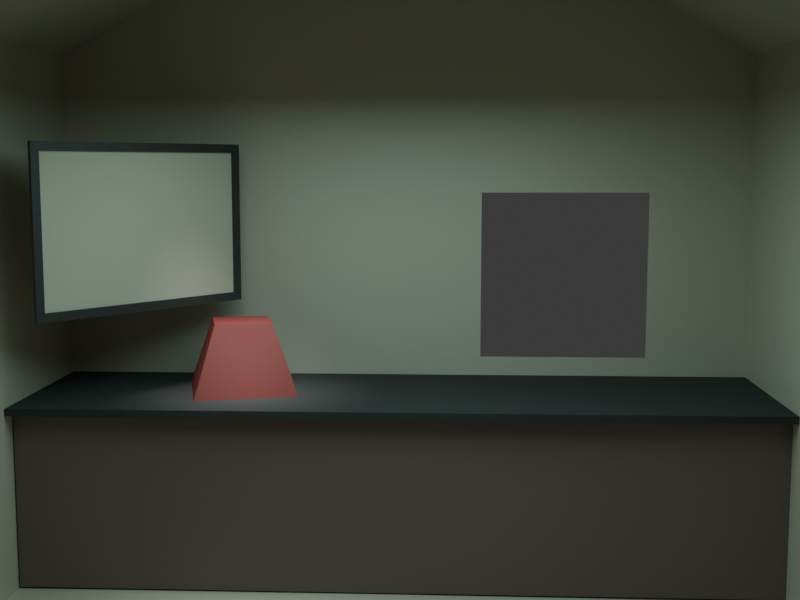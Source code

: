 # Source: spy_office.blend  (saved by Blender 4.3.34; exported with 4.5.12 LTS)
import bpy
from mathutils import Matrix  # noqa: F401  (used for matrix-valued properties, if any)

bpy.ops.wm.read_factory_settings(use_empty=True)
scene = bpy.context.scene
scene.name = 'Scene'

# ---- collections
col_collection = bpy.data.collections.new('Collection'); scene.collection.children.link(col_collection)
col_boolean_cutters = bpy.data.collections.new('boolean_cutters'); scene.collection.children.link(col_boolean_cutters)
col_boolean_cutters.hide_render = True

# ---- materials (node trees are filled in below, after node groups)
mat_m_walls = bpy.data.materials.new('M_Walls')
mat_material_002 = bpy.data.materials.new('Material.002')
mat_m_countertop = bpy.data.materials.new('M_Countertop')
mat_material_001 = bpy.data.materials.new('Material.001')
mat_material_003 = bpy.data.materials.new('Material.003')
mat_m_corkboard = bpy.data.materials.new('M_corkboard')
mat_black = bpy.data.materials.new('Black')

# ---- material node trees
mat_m_walls.use_nodes = True; mat_m_walls.node_tree.nodes.clear()
_N = mat_m_walls.node_tree.nodes; _L = mat_m_walls.node_tree.links
n0 = _N.new('ShaderNodeBsdfPrincipled'); n0.name = 'Principled BSDF'; n0.location = (10, 300)
n0.inputs[0].default_value = (0.5841, 0.5333, 0.4341, 1.0)
n1 = _N.new('ShaderNodeOutputMaterial'); n1.name = 'Material Output'; n1.location = (300, 300)
_L.new(n0.outputs[0], n1.inputs[0])
n1.is_active_output = True
mat_material_002.use_nodes = True; mat_material_002.node_tree.nodes.clear()
_N = mat_material_002.node_tree.nodes; _L = mat_material_002.node_tree.links
n0 = _N.new('ShaderNodeBsdfPrincipled'); n0.name = 'Principled BSDF'; n0.location = (10, 300)
n0.inputs[0].default_value = (0.2016, 0.1329, 0.1274, 1.0)
n1 = _N.new('ShaderNodeOutputMaterial'); n1.name = 'Material Output'; n1.location = (300, 300)
_L.new(n0.outputs[0], n1.inputs[0])
n1.is_active_output = True
mat_m_countertop.use_nodes = True; mat_m_countertop.node_tree.nodes.clear()
_N = mat_m_countertop.node_tree.nodes; _L = mat_m_countertop.node_tree.links
n0 = _N.new('ShaderNodeBsdfPrincipled'); n0.name = 'Principled BSDF'; n0.location = (10, 300)
n0.inputs[0].default_value = (0.04091, 0.04091, 0.04091, 1.0)
n0.inputs[2].default_value = 0.9773
n1 = _N.new('ShaderNodeOutputMaterial'); n1.name = 'Material Output'; n1.location = (300, 300)
_L.new(n0.outputs[0], n1.inputs[0])
n1.is_active_output = True
mat_material_001.use_nodes = True; mat_material_001.node_tree.nodes.clear()
_N = mat_material_001.node_tree.nodes; _L = mat_material_001.node_tree.links
n0 = _N.new('ShaderNodeBsdfPrincipled'); n0.name = 'Principled BSDF'; n0.location = (10, 300)
n0.inputs[0].default_value = (0.227, 0.0382, 0.0356, 1.0)
n1 = _N.new('ShaderNodeOutputMaterial'); n1.name = 'Material Output'; n1.location = (300, 300)
_L.new(n0.outputs[0], n1.inputs[0])
n1.is_active_output = True
mat_material_003.use_nodes = True; mat_material_003.node_tree.nodes.clear()
_N = mat_material_003.node_tree.nodes; _L = mat_material_003.node_tree.links
n0 = _N.new('ShaderNodeBsdfPrincipled'); n0.name = 'Principled BSDF'; n0.location = (10, 300)
n0.inputs[0].default_value = (0.04091, 0.04091, 0.04091, 1.0)
n1 = _N.new('ShaderNodeOutputMaterial'); n1.name = 'Material Output'; n1.location = (300, 300)
_L.new(n0.outputs[0], n1.inputs[0])
n1.is_active_output = True
mat_m_corkboard.use_nodes = True; mat_m_corkboard.node_tree.nodes.clear()
_N = mat_m_corkboard.node_tree.nodes; _L = mat_m_corkboard.node_tree.links
n0 = _N.new('ShaderNodeBsdfPrincipled'); n0.name = 'Principled BSDF'; n0.location = (10, 300)
n0.inputs[0].default_value = (0.5841, 0.5333, 0.4341, 1.0)
n1 = _N.new('ShaderNodeOutputMaterial'); n1.name = 'Material Output'; n1.location = (300, 300)
_L.new(n0.outputs[0], n1.inputs[0])
n1.is_active_output = True

# ---- world
world_world = bpy.data.worlds.new('World'); scene.world = world_world
world_world.use_nodes = True; world_world.node_tree.nodes.clear()
_N = world_world.node_tree.nodes; _L = world_world.node_tree.links
n0 = _N.new('ShaderNodeOutputWorld'); n0.name = 'World Output'; n0.location = (300, 300)
n1 = _N.new('ShaderNodeBackground'); n1.name = 'Background'; n1.location = (10, 300)
n1.inputs[0].default_value = (0.05088, 0.05088, 0.05088, 1.0)
_L.new(n1.outputs[0], n0.inputs[0])
n0.is_active_output = True
world_world.color = (0.05088, 0.05088, 0.05088)
world_world.sun_shadow_jitter_overblur = 0.0

# ---- cameras
cam_camera = bpy.data.cameras.new('Camera')
cam_camera.passepartout_alpha = 0.899
cam_camera.clip_end = 100.0
cam_camera.ortho_scale = 7.314

# ---- lights
light_area = bpy.data.lights.new('Area', 'AREA')
light_area.color = (0.09084, 0.1413, 0.1356)
light_area.energy = 60.0
light_area.size = 1.0
light_area.size_y = 1.0
light_spot = bpy.data.lights.new('Spot', 'SPOT')
light_spot.energy = 30.0
light_spot.shadow_soft_size = 0.2
light_spot.spot_blend = 0.8167

# ---- meshes
me_cube_001 = bpy.data.meshes.new('Cube.001')
me_cube_001.from_pydata([(-1.0, -1.0, 0.0), (-1.0, -1.0, 1.365), (-1.0, 1.0, 0.0), (-1.0, 1.0, 1.365), (1.0, -1.0, 0.0), (1.0, -1.0, 1.365), (1.0, 1.0, 0.0), (1.0, 1.0, 1.365), (0.0, 1.0, 0.0), (0.0, 1.0, 1.365), (0.0, -1.0, 0.0), (0.0, -1.0, 1.365), (-1.0, -1.0, 1.424), (-1.0, 1.0, 1.424), (0.0, 1.0, 1.977), (1.0, 1.0, 1.424), (1.0, -1.0, 1.424), (0.0, -1.0, 1.977)], [], [(0, 1, 3, 2), (8, 9, 7, 6), (6, 7, 5, 4), (8, 6, 4, 10), (7, 9, 14, 15), (11, 5, 16, 17), (2, 8, 10, 0), (2, 3, 9, 8), (17, 16, 15, 14), (12, 17, 14, 13), (5, 7, 15, 16), (1, 11, 17, 12), (9, 3, 13, 14), (3, 1, 12, 13)])
_uv = me_cube_001.uv_layers.new(name='UVMap')
_uv.uv.foreach_set('vector', [0.375, 0.0, 0.625, 0.0, 0.625, 0.25, 0.375, 0.25, 0.375, 0.375, 0.625, 0.375, 0.625, 0.5, 0.375, 0.5, 0.375, 0.5, 0.625, 0.5, 0.625, 0.75, 0.375, 0.75, 0.25, 0.5, 0.375, 0.5, 0.375, 0.75, 0.25, 0.75, 0.625, 0.5, 0.625, 0.375, 0.625, 0.375, 0.625, 0.5, 0.0, 0.0, 0.0, 0.0, 0.0, 0.0, 0.0, 0.0, 0.125, 0.5, 0.25, 0.5, 0.25, 0.75, 0.125, 0.75, 0.375, 0.25, 0.625, 0.25, 0.625, 0.375, 0.375, 0.375, 0.625, 0.375, 0.625, 0.75, 0.625, 0.5, 0.625, 0.375, 0.625, 0.0, 0.625, 0.375, 0.625, 0.375, 0.625, 0.25, 0.625, 0.75, 0.625, 0.5, 0.625, 0.5, 0.625, 0.75, 0.0, 0.0, 0.0, 0.0, 0.0, 0.0, 0.0, 0.0, 0.625, 0.375, 0.625, 0.25, 0.625, 0.25, 0.625, 0.375, 0.625, 0.25, 0.625, 0.0, 0.625, 0.0, 0.625, 0.25])
me_cube_001.materials.append(mat_m_walls)
me_cube_001.update()
me_cube_002 = bpy.data.meshes.new('Cube.002')
me_cube_002.from_pydata([(-1.0, -1.0, -1.0), (-1.0, -1.0, 1.0), (-1.0, 1.0, -1.0), (-1.0, 1.0, 1.0), (1.0, -1.0, -1.0), (1.0, -1.0, 1.0), (1.0, 1.0, -1.0), (1.0, 1.0, 1.0)], [], [(0, 1, 3, 2), (2, 3, 7, 6), (6, 7, 5, 4), (4, 5, 1, 0), (2, 6, 4, 0), (7, 3, 1, 5)])
_uv = me_cube_002.uv_layers.new(name='UVMap')
_uv.uv.foreach_set('vector', [0.375, 0.0, 0.625, 0.0, 0.625, 0.25, 0.375, 0.25, 0.375, 0.25, 0.625, 0.25, 0.625, 0.5, 0.375, 0.5, 0.375, 0.5, 0.625, 0.5, 0.625, 0.75, 0.375, 0.75, 0.375, 0.75, 0.625, 0.75, 0.625, 1.0, 0.375, 1.0, 0.125, 0.5, 0.375, 0.5, 0.375, 0.75, 0.125, 0.75, 0.625, 0.5, 0.875, 0.5, 0.875, 0.75, 0.625, 0.75])
me_cube_002.update()
me_cube_003 = bpy.data.meshes.new('Cube.003')
me_cube_003.from_pydata([(-2.586, -1.13, 0.0301), (-2.586, -1.13, 1.254), (-2.586, 0.09337, 0.0301), (-2.586, 0.09337, 1.254), (2.607, -1.13, 0.0301), (2.607, -1.13, 1.254), (2.607, 0.09337, 0.0301), (2.607, 0.09337, 1.254), (-2.586, -1.13, 1.304), (-2.586, 0.09337, 1.304), (2.607, 0.09337, 1.304), (2.607, -1.13, 1.304), (2.607, -1.259, 1.254), (-2.586, -1.259, 1.254), (2.607, -1.259, 1.304), (-2.586, -1.259, 1.304)], [], [(0, 1, 3, 2), (2, 3, 7, 6), (6, 7, 5, 4), (4, 5, 1, 0), (2, 6, 4, 0), (5, 7, 10, 11), (10, 9, 8, 11), (3, 1, 8, 9), (5, 11, 14, 12), (7, 3, 9, 10), (13, 12, 14, 15), (11, 8, 15, 14), (1, 5, 12, 13), (8, 1, 13, 15)])
me_cube_003.polygons.foreach_set('material_index', [0, 0, 0, 0, 0, 1, 1, 1, 1, 1, 1, 1, 0, 1])
_uv = me_cube_003.uv_layers.new(name='UVMap')
_uv.uv.foreach_set('vector', [0.375, 0.0, 0.625, 0.0, 0.625, 0.25, 0.375, 0.25, 0.375, 0.25, 0.625, 0.25, 0.625, 0.5, 0.375, 0.5, 0.375, 0.5, 0.625, 0.5, 0.625, 0.75, 0.375, 0.75, 0.375, 0.75, 0.625, 0.75, 0.625, 1.0, 0.375, 1.0, 0.125, 0.5, 0.375, 0.5, 0.375, 0.75, 0.125, 0.75, 0.625, 0.75, 0.625, 0.5, 0.625, 0.5, 0.625, 0.75, 0.625, 0.5, 0.875, 0.5, 0.875, 0.75, 0.625, 0.75, 0.625, 0.25, 0.625, 0.0, 0.625, 0.0, 0.625, 0.25, 0.625, 0.75, 0.625, 0.75, 0.625, 0.75, 0.625, 0.75, 0.625, 0.5, 0.625, 0.25, 0.625, 0.25, 0.625, 0.5, 0.625, 1.0, 0.625, 0.75, 0.625, 0.75, 0.625, 1.0, 0.625, 0.75, 0.875, 0.75, 0.875, 0.75, 0.625, 0.75, 0.625, 1.0, 0.625, 0.75, 0.625, 0.75, 0.625, 1.0, 0.625, 0.0, 0.625, 0.0, 0.625, 0.0, 0.625, 0.0])
me_cube_003.materials.append(mat_material_002)
me_cube_003.materials.append(mat_m_countertop)
me_cube_003.update()
me_cube_004 = bpy.data.meshes.new('Cube.004')
me_cube_004.from_pydata([(-1.0, -1.0, -1.0), (-0.5352, -0.5352, 0.4739), (-1.0, 1.0, -1.0), (-0.5352, 0.5352, 0.4739), (1.0, -1.0, -1.0), (0.5352, -0.5352, 0.4739), (1.0, 1.0, -1.0), (0.5352, 0.5352, 0.4739)], [], [(0, 1, 3, 2), (2, 3, 7, 6), (6, 7, 5, 4), (4, 5, 1, 0), (2, 6, 4, 0), (7, 3, 1, 5)])
_uv = me_cube_004.uv_layers.new(name='UVMap')
_uv.uv.foreach_set('vector', [0.375, 0.0, 0.625, 0.0, 0.625, 0.25, 0.375, 0.25, 0.375, 0.25, 0.625, 0.25, 0.625, 0.5, 0.375, 0.5, 0.375, 0.5, 0.625, 0.5, 0.625, 0.75, 0.375, 0.75, 0.375, 0.75, 0.625, 0.75, 0.625, 1.0, 0.375, 1.0, 0.125, 0.5, 0.375, 0.5, 0.375, 0.75, 0.125, 0.75, 0.625, 0.5, 0.875, 0.5, 0.875, 0.75, 0.625, 0.75])
me_cube_004.materials.append(mat_material_001)
me_cube_004.update()
me_cube_005 = bpy.data.meshes.new('Cube.005')
me_cube_005.from_pydata([(-2.705, 1.249, 2.411), (-2.705, 1.249, 3.668), (-2.776, 1.211, 2.338), (-2.776, 1.211, 3.741), (-1.521, 2.807, 2.411), (-1.521, 2.807, 3.668), (-1.503, 2.885, 2.338), (-1.503, 2.885, 3.741), (-2.749, 1.191, 2.338), (-2.749, 1.191, 3.741), (-1.477, 2.865, 3.741), (-1.477, 2.865, 2.338), (-2.724, 1.264, 2.411), (-2.724, 1.264, 3.668), (-1.54, 2.821, 3.668), (-1.54, 2.821, 2.411)], [], [(8, 9, 3, 2), (2, 3, 7, 6), (6, 7, 10, 11), (0, 4, 15, 12), (2, 6, 11, 8), (7, 3, 9, 10), (0, 1, 9, 8), (5, 4, 11, 10), (4, 0, 8, 11), (1, 5, 10, 9), (15, 14, 13, 12), (1, 0, 12, 13), (5, 1, 13, 14), (4, 5, 14, 15)])
me_cube_005.polygons.foreach_set('material_index', [0, 0, 0, 0, 0, 0, 0, 0, 0, 0, 1, 0, 0, 0])
_uv = me_cube_005.uv_layers.new(name='UVMap')
_uv.uv.foreach_set('vector', [0.375, 0.0, 0.625, 0.0, 0.625, 0.25, 0.375, 0.25, 0.375, 0.25, 0.625, 0.25, 0.625, 0.5, 0.375, 0.5, 0.375, 0.5, 0.625, 0.5, 0.625, 0.75, 0.375, 0.75, 0.388, 0.9913, 0.388, 0.7587, 0.388, 0.7587, 0.388, 0.9913, 0.125, 0.5, 0.375, 0.5, 0.375, 0.75, 0.125, 0.75, 0.625, 0.5, 0.875, 0.5, 0.875, 0.75, 0.625, 0.75, 0.388, 0.9913, 0.612, 0.9913, 0.625, 1.0, 0.375, 1.0, 0.612, 0.7587, 0.388, 0.7587, 0.375, 0.75, 0.625, 0.75, 0.388, 0.7587, 0.388, 0.9913, 0.375, 1.0, 0.375, 0.75, 0.612, 0.9913, 0.612, 0.7587, 0.625, 0.75, 0.625, 1.0, 0.388, 0.7587, 0.612, 0.7587, 0.612, 0.9913, 0.388, 0.9913, 0.612, 0.9913, 0.388, 0.9913, 0.388, 0.9913, 0.612, 0.9913, 0.612, 0.7587, 0.612, 0.9913, 0.612, 0.9913, 0.612, 0.7587, 0.388, 0.7587, 0.612, 0.7587, 0.612, 0.7587, 0.388, 0.7587])
me_cube_005.materials.append(mat_material_003)
me_cube_005.materials.append(mat_m_corkboard)
me_cube_005.update()

# ---- objects
ob_camera = bpy.data.objects.new('Camera', cam_camera)
ob_walls = bpy.data.objects.new('Walls', me_cube_001)
ob_window_cutter = bpy.data.objects.new('Window_cutter', me_cube_002)
ob_cube = bpy.data.objects.new('Cube', me_cube_003)
ob_phone = bpy.data.objects.new('Phone', me_cube_004)
ob_area = bpy.data.objects.new('Area', light_area)
ob_spot = bpy.data.objects.new('Spot', light_spot)
ob_cube_001 = bpy.data.objects.new('Cube.001', me_cube_005)
ob_lineart = bpy.data.objects.new('LineArt', None)

# ---- transforms, parenting, visibility, modifiers, constraints
ob_camera.location = (0.14, -2.238, 1.109)
ob_camera.rotation_euler = (1.451, -5.893e-08, 0.04698)
ob_camera.lock_rotations_4d = False
ob_camera.empty_display_type = 'ARROWS'
ob_camera.color = (0.0, 0.0, 0.0, 0.0)
ob_camera.display_type = 'WIRE'
ob_camera.lineart.crease_threshold = 0.0
ob_walls.location = (0.0, 0.0, 0.0)
_m = ob_walls.modifiers.new('Solidify', 'SOLIDIFY')
_m = ob_walls.modifiers.new('boolean_Window_cutter', 'BOOLEAN')
_m.object = ob_window_cutter
_m.solver = 'FAST'
ob_window_cutter.parent = ob_walls
ob_window_cutter.location = (0.4649, 1.048, 0.7932)
ob_window_cutter.scale = (0.2404, 0.2404, 0.2404)
ob_window_cutter.hide_render = True
ob_window_cutter.visible_camera = False
ob_window_cutter.visible_diffuse = False
ob_window_cutter.visible_glossy = False
ob_window_cutter.visible_transmission = False
ob_window_cutter.visible_volume_scatter = False
ob_window_cutter.visible_shadow = False
ob_window_cutter.display_type = 'BOUNDS'
ob_window_cutter.lineart.usage = 'EXCLUDE'
ob_cube.location = (0.0, 0.9553, 0.0)
ob_cube.scale = (0.3827, 0.3827, 0.3827)
ob_phone.location = (-0.4337, 0.752, 0.6226)
ob_phone.rotation_euler = (0.0, -0.0, 0.2519)
ob_phone.scale = (0.1438, 0.1438, 0.1438)
ob_area.location = (0.0, 0.0, 1.304)
ob_spot.location = (-0.4098, 0.5531, 1.1)
ob_spot.rotation_euler = (0.1983, -0.0, 0.0)
ob_cube_001.location = (0.0, 0.0, 0.0)
ob_cube_001.scale = (0.3126, 0.3126, 0.3126)
ob_lineart.location = (0.0, 0.0, 0.0)
ob_lineart.empty_image_offset = (0.0, 0.0)
ob_lineart.show_in_front = True
_m = ob_lineart.modifiers.new('Lineart', 'LINEART')
_m.show_render = True
_m.source_collection = col_collection
_m.use_contour = True
_m.use_loose = True
_m.use_crease = True
_m.use_edge_mark = True
_m.use_intersection = True
_m.target_layer = 'Layer'
_m.target_material = mat_black
_m.thickness = 6
_m.radius = 0.003

# ---- collection membership
col_collection.objects.link(ob_camera)
col_collection.objects.link(ob_walls)
col_collection.objects.link(ob_window_cutter)
col_collection.objects.link(ob_cube)
col_collection.objects.link(ob_phone)
col_collection.objects.link(ob_area)
col_collection.objects.link(ob_spot)
col_collection.objects.link(ob_cube_001)
col_collection.objects.link(ob_lineart)
col_boolean_cutters.objects.link(ob_window_cutter)

# ---- scene / render settings (as saved in the file)
scene.camera = ob_camera
scene.frame_start = 1; scene.frame_end = 250; scene.frame_set(1)
scene.render.engine = 'BLENDER_EEVEE_NEXT'
scene.render.resolution_x = 320
scene.render.resolution_y = 240
bpy.context.view_layer.update()
